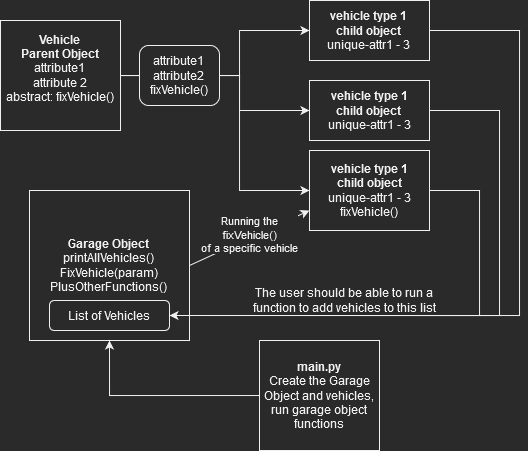

The diagram above was exported from draw.io. Its source (the exported page's mxGraphModel, read from the mxfile embedded in the PNG):
<mxGraphModel dx="813" dy="430" grid="1" gridSize="10" guides="1" tooltips="1" connect="1" arrows="1" fold="1" page="1" pageScale="1" pageWidth="827" pageHeight="1169" math="0" shadow="0">
  <root>
    <mxCell id="0" />
    <mxCell id="1" parent="0" />
    <mxCell id="Jt1dtVZ9dBXGI8PQf3Im-3" style="edgeStyle=orthogonalEdgeStyle;rounded=0;orthogonalLoop=1;jettySize=auto;html=1;entryX=0;entryY=0.5;entryDx=0;entryDy=0;" edge="1" parent="1" source="Jt1dtVZ9dBXGI8PQf3Im-1" target="Jt1dtVZ9dBXGI8PQf3Im-2">
      <mxGeometry relative="1" as="geometry">
        <Array as="points">
          <mxPoint x="250" y="75" />
          <mxPoint x="250" y="30" />
        </Array>
      </mxGeometry>
    </mxCell>
    <mxCell id="Jt1dtVZ9dBXGI8PQf3Im-6" style="edgeStyle=orthogonalEdgeStyle;rounded=0;orthogonalLoop=1;jettySize=auto;html=1;" edge="1" parent="1" source="Jt1dtVZ9dBXGI8PQf3Im-1" target="Jt1dtVZ9dBXGI8PQf3Im-4">
      <mxGeometry relative="1" as="geometry">
        <Array as="points">
          <mxPoint x="250" y="75" />
          <mxPoint x="250" y="110" />
        </Array>
      </mxGeometry>
    </mxCell>
    <mxCell id="Jt1dtVZ9dBXGI8PQf3Im-7" style="edgeStyle=orthogonalEdgeStyle;rounded=0;orthogonalLoop=1;jettySize=auto;html=1;entryX=0;entryY=0.5;entryDx=0;entryDy=0;" edge="1" parent="1" source="Jt1dtVZ9dBXGI8PQf3Im-1" target="Jt1dtVZ9dBXGI8PQf3Im-5">
      <mxGeometry relative="1" as="geometry">
        <Array as="points">
          <mxPoint x="250" y="75" />
          <mxPoint x="250" y="190" />
        </Array>
      </mxGeometry>
    </mxCell>
    <mxCell id="Jt1dtVZ9dBXGI8PQf3Im-1" value="&lt;div&gt;Vehicle&lt;/div&gt;&lt;div&gt;Parent Object&lt;/div&gt;&lt;div&gt;&lt;span style=&quot;font-weight: normal;&quot;&gt;attribute1&lt;/span&gt;&lt;/div&gt;&lt;div&gt;&lt;span style=&quot;font-weight: normal;&quot;&gt;attribute 2&lt;br&gt;&lt;/span&gt;&lt;/div&gt;&lt;div&gt;&lt;span style=&quot;font-weight: normal;&quot;&gt;abstract: fixVehicle()&lt;/span&gt;&lt;br&gt;&lt;/div&gt;&lt;div&gt;&lt;br&gt;&lt;/div&gt;" style="rounded=0;whiteSpace=wrap;html=1;fontStyle=1" vertex="1" parent="1">
      <mxGeometry x="11" y="20" width="120" height="110" as="geometry" />
    </mxCell>
    <mxCell id="Jt1dtVZ9dBXGI8PQf3Im-14" style="edgeStyle=orthogonalEdgeStyle;rounded=0;orthogonalLoop=1;jettySize=auto;html=1;entryX=1;entryY=0.5;entryDx=0;entryDy=0;" edge="1" parent="1" source="Jt1dtVZ9dBXGI8PQf3Im-2" target="Jt1dtVZ9dBXGI8PQf3Im-11">
      <mxGeometry relative="1" as="geometry">
        <Array as="points">
          <mxPoint x="530" y="30" />
          <mxPoint x="530" y="315" />
        </Array>
      </mxGeometry>
    </mxCell>
    <mxCell id="Jt1dtVZ9dBXGI8PQf3Im-2" value="&lt;div&gt;vehicle type 1&lt;/div&gt;&lt;div&gt;child object&lt;/div&gt;&lt;div&gt;&lt;span style=&quot;font-weight: normal;&quot;&gt;unique-attr1 - 3&lt;/span&gt;&lt;br&gt;&lt;/div&gt;" style="rounded=0;whiteSpace=wrap;html=1;fontStyle=1" vertex="1" parent="1">
      <mxGeometry x="320" width="120" height="60" as="geometry" />
    </mxCell>
    <mxCell id="Jt1dtVZ9dBXGI8PQf3Im-13" style="edgeStyle=orthogonalEdgeStyle;rounded=0;orthogonalLoop=1;jettySize=auto;html=1;entryX=1;entryY=0.5;entryDx=0;entryDy=0;" edge="1" parent="1" source="Jt1dtVZ9dBXGI8PQf3Im-4" target="Jt1dtVZ9dBXGI8PQf3Im-11">
      <mxGeometry relative="1" as="geometry">
        <Array as="points">
          <mxPoint x="510" y="110" />
          <mxPoint x="510" y="315" />
        </Array>
      </mxGeometry>
    </mxCell>
    <mxCell id="Jt1dtVZ9dBXGI8PQf3Im-4" value="&lt;div&gt;vehicle type 1&lt;/div&gt;&lt;div&gt;child object&lt;br&gt;&lt;/div&gt;&lt;div&gt;&lt;span style=&quot;font-weight: normal;&quot;&gt;unique-attr1 - 3&lt;/span&gt;&lt;/div&gt;" style="rounded=0;whiteSpace=wrap;html=1;fontStyle=1" vertex="1" parent="1">
      <mxGeometry x="320" y="80" width="120" height="60" as="geometry" />
    </mxCell>
    <mxCell id="Jt1dtVZ9dBXGI8PQf3Im-5" value="&lt;div&gt;vehicle type 1&lt;/div&gt;&lt;div&gt;child object&lt;/div&gt;&lt;div&gt;&lt;span style=&quot;font-weight: normal;&quot;&gt;unique-attr1 - 3&lt;/span&gt;&lt;/div&gt;&lt;div&gt;&lt;span style=&quot;font-weight: normal;&quot;&gt;fixVehicle()&lt;br&gt;&lt;/span&gt;&lt;/div&gt;" style="rounded=0;whiteSpace=wrap;html=1;fontStyle=1" vertex="1" parent="1">
      <mxGeometry x="320" y="150" width="120" height="80" as="geometry" />
    </mxCell>
    <mxCell id="Jt1dtVZ9dBXGI8PQf3Im-8" value="&lt;div&gt;attribute1&lt;/div&gt;&lt;div&gt;attribute2&lt;/div&gt;&lt;div&gt;fixVehicle()&lt;br&gt;&lt;/div&gt;" style="rounded=1;whiteSpace=wrap;html=1;" vertex="1" parent="1">
      <mxGeometry x="150" y="45" width="80" height="60" as="geometry" />
    </mxCell>
    <mxCell id="Jt1dtVZ9dBXGI8PQf3Im-10" value="&lt;div&gt;Garage Object&lt;/div&gt;&lt;div&gt;&lt;span style=&quot;font-weight: normal;&quot;&gt;printAllVehicles()&lt;/span&gt;&lt;/div&gt;&lt;div&gt;&lt;span style=&quot;font-weight: normal;&quot;&gt;FixVehicle(param)&lt;/span&gt;&lt;/div&gt;&lt;div&gt;&lt;span style=&quot;font-weight: normal;&quot;&gt;PlusOtherFunctions()&lt;br&gt;&lt;/span&gt;&lt;/div&gt;" style="rounded=0;whiteSpace=wrap;html=1;fontStyle=1" vertex="1" parent="1">
      <mxGeometry x="40" y="190" width="160" height="150" as="geometry" />
    </mxCell>
    <mxCell id="Jt1dtVZ9dBXGI8PQf3Im-11" value="List of Vehicles" style="rounded=1;whiteSpace=wrap;html=1;" vertex="1" parent="1">
      <mxGeometry x="60" y="300" width="120" height="30" as="geometry" />
    </mxCell>
    <mxCell id="Jt1dtVZ9dBXGI8PQf3Im-12" style="edgeStyle=orthogonalEdgeStyle;rounded=0;orthogonalLoop=1;jettySize=auto;html=1;entryX=1;entryY=0.5;entryDx=0;entryDy=0;" edge="1" parent="1" source="Jt1dtVZ9dBXGI8PQf3Im-5" target="Jt1dtVZ9dBXGI8PQf3Im-11">
      <mxGeometry relative="1" as="geometry">
        <Array as="points">
          <mxPoint x="490" y="190" />
          <mxPoint x="490" y="315" />
        </Array>
      </mxGeometry>
    </mxCell>
    <mxCell id="Jt1dtVZ9dBXGI8PQf3Im-15" value="&lt;div&gt;The user should be able to run a &lt;br&gt;&lt;/div&gt;&lt;div&gt;function to add vehicles to this list&lt;br&gt;&lt;/div&gt;" style="text;html=1;align=center;verticalAlign=middle;resizable=0;points=[];autosize=1;strokeColor=none;fillColor=none;" vertex="1" parent="1">
      <mxGeometry x="250" y="280" width="210" height="40" as="geometry" />
    </mxCell>
    <mxCell id="Jt1dtVZ9dBXGI8PQf3Im-16" value="" style="endArrow=classic;html=1;rounded=0;exitX=1;exitY=0.5;exitDx=0;exitDy=0;entryX=0;entryY=0.75;entryDx=0;entryDy=0;" edge="1" parent="1" source="Jt1dtVZ9dBXGI8PQf3Im-10" target="Jt1dtVZ9dBXGI8PQf3Im-5">
      <mxGeometry width="50" height="50" relative="1" as="geometry">
        <mxPoint x="310" y="230" as="sourcePoint" />
        <mxPoint x="360" y="180" as="targetPoint" />
      </mxGeometry>
    </mxCell>
    <mxCell id="Jt1dtVZ9dBXGI8PQf3Im-17" value="&lt;div&gt;Running the&lt;/div&gt;&lt;div&gt;fixVehicle()&lt;/div&gt;&lt;div&gt;of a specific vehicle&lt;br&gt;&lt;/div&gt;" style="edgeLabel;html=1;align=center;verticalAlign=middle;resizable=0;points=[];" vertex="1" connectable="0" parent="Jt1dtVZ9dBXGI8PQf3Im-16">
      <mxGeometry x="0.1772" y="-1" relative="1" as="geometry">
        <mxPoint x="-11" as="offset" />
      </mxGeometry>
    </mxCell>
    <mxCell id="Jt1dtVZ9dBXGI8PQf3Im-19" style="edgeStyle=orthogonalEdgeStyle;rounded=0;orthogonalLoop=1;jettySize=auto;html=1;entryX=0.5;entryY=1;entryDx=0;entryDy=0;" edge="1" parent="1" source="Jt1dtVZ9dBXGI8PQf3Im-18" target="Jt1dtVZ9dBXGI8PQf3Im-10">
      <mxGeometry relative="1" as="geometry" />
    </mxCell>
    <mxCell id="Jt1dtVZ9dBXGI8PQf3Im-18" value="&lt;div&gt;main.py&lt;/div&gt;&lt;div&gt;&lt;span style=&quot;font-weight: normal;&quot;&gt;Create the Garage Object and vehicles, run garage object functions&lt;/span&gt;&lt;br&gt;&lt;/div&gt;" style="rounded=0;whiteSpace=wrap;html=1;fontStyle=1" vertex="1" parent="1">
      <mxGeometry x="270" y="340" width="120" height="110" as="geometry" />
    </mxCell>
  </root>
</mxGraphModel>